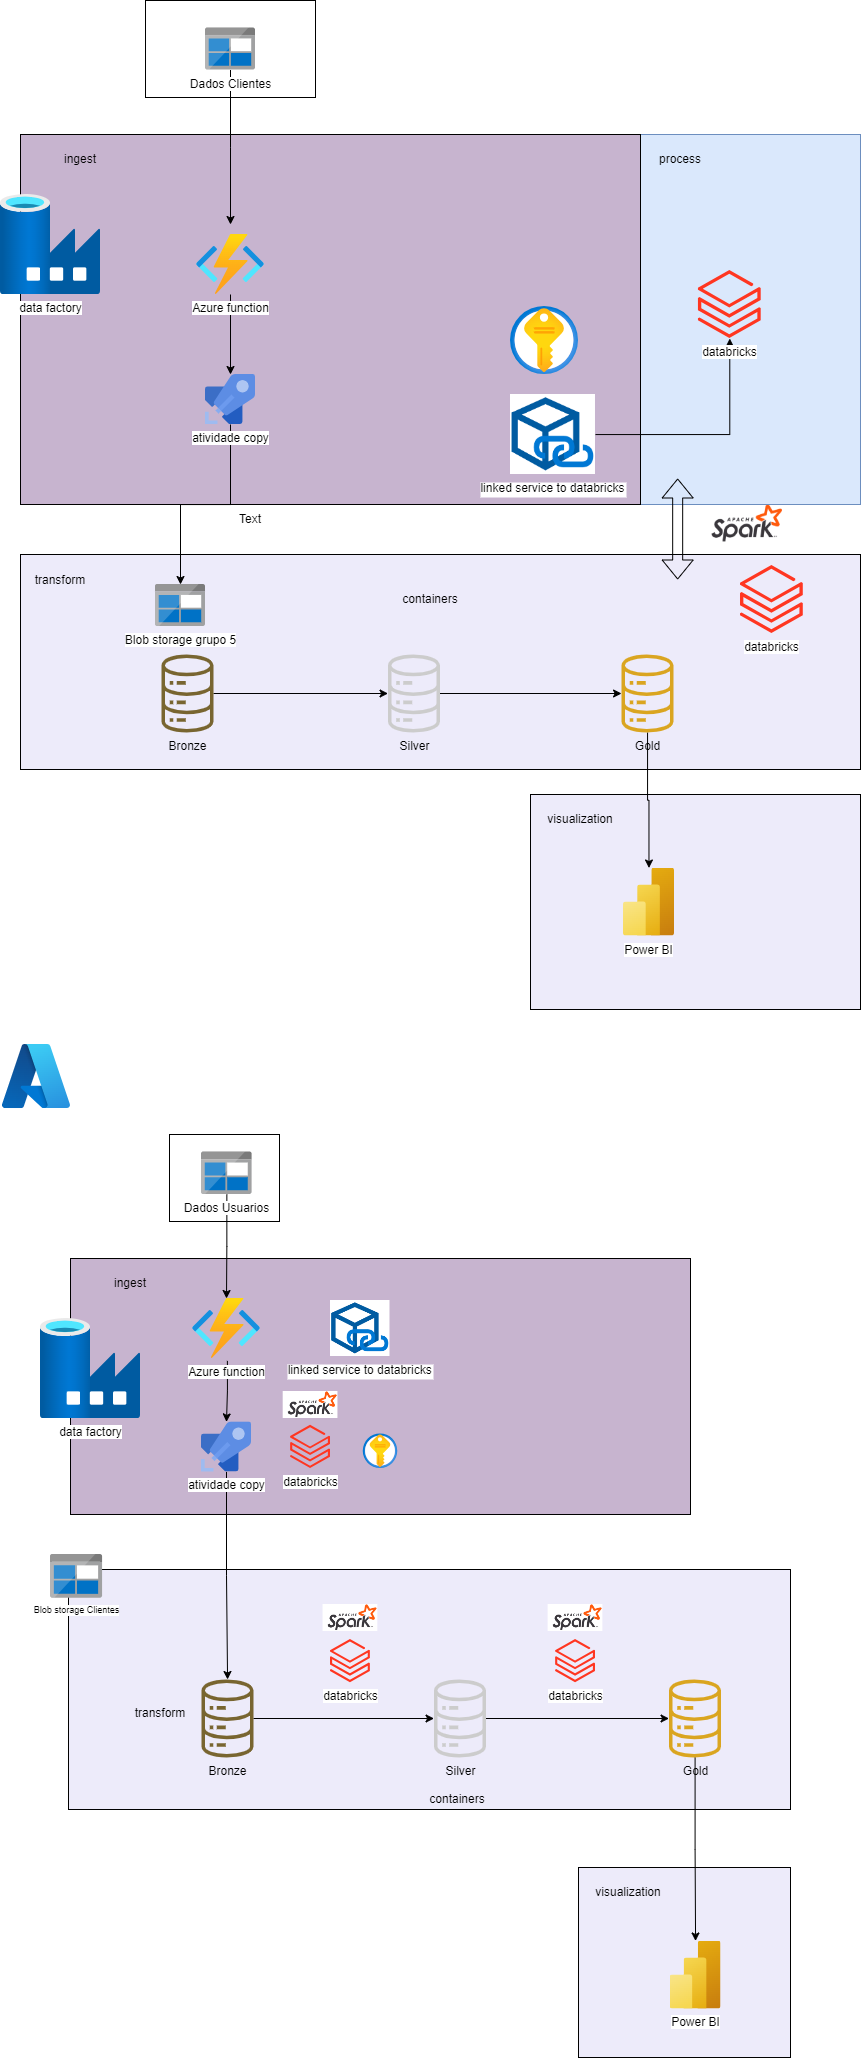

The diagram above was exported from draw.io. Its source (the exported page's mxGraphModel, read from the mxfile embedded in the PNG):
<mxGraphModel dx="878" dy="509" grid="1" gridSize="10" guides="1" tooltips="1" connect="1" arrows="1" fold="1" page="1" pageScale="1" pageWidth="827" pageHeight="1169" math="0" shadow="0">
  <root>
    <mxCell id="0" />
    <mxCell id="1" parent="0" />
    <mxCell id="CjrealuKwnq1mrGlpfEA-1" value="" style="shape=image;verticalLabelPosition=bottom;labelBackgroundColor=default;verticalAlign=top;aspect=fixed;imageAspect=0;image=https://eduardo2s.github.io/assets/img/spark.png;" parent="1" vertex="1">
      <mxGeometry x="668" y="550" width="160" height="90" as="geometry" />
    </mxCell>
    <mxCell id="DmdU8ZEOlt_OejEhqSOY-6" value="" style="rounded=0;whiteSpace=wrap;html=1;fillColor=#dae8fc;strokeColor=#6c8ebf;" parent="1" vertex="1">
      <mxGeometry x="310" y="190" width="550" height="370" as="geometry" />
    </mxCell>
    <mxCell id="CjrealuKwnq1mrGlpfEA-20" value="" style="rounded=0;whiteSpace=wrap;html=1;fillColor=#edebfa;" parent="1" vertex="1">
      <mxGeometry x="530" y="850" width="330" height="215" as="geometry" />
    </mxCell>
    <mxCell id="uuC0uU9qO-WGWbCFHayV-21" value="" style="rounded=0;whiteSpace=wrap;html=1;fillColor=#c7b4cf;" parent="1" vertex="1">
      <mxGeometry x="20" y="190" width="620" height="370" as="geometry" />
    </mxCell>
    <mxCell id="uuC0uU9qO-WGWbCFHayV-23" value="" style="rounded=0;whiteSpace=wrap;html=1;fillColor=#edebfa;" parent="1" vertex="1">
      <mxGeometry x="20" y="610" width="840" height="215" as="geometry" />
    </mxCell>
    <mxCell id="uuC0uU9qO-WGWbCFHayV-22" value="" style="rounded=0;whiteSpace=wrap;html=1;fillColor=#ffffff;" parent="1" vertex="1">
      <mxGeometry x="145" y="56" width="170" height="97" as="geometry" />
    </mxCell>
    <mxCell id="uuC0uU9qO-WGWbCFHayV-2" value="Blob storage grupo 5" style="image;sketch=0;aspect=fixed;html=1;points=[];align=center;fontSize=12;image=img/lib/mscae/BlobBlock.svg;" parent="1" vertex="1">
      <mxGeometry x="155" y="640" width="50" height="42" as="geometry" />
    </mxCell>
    <mxCell id="CjrealuKwnq1mrGlpfEA-10" style="edgeStyle=orthogonalEdgeStyle;rounded=0;orthogonalLoop=1;jettySize=auto;html=1;" parent="1" source="uuC0uU9qO-WGWbCFHayV-3" edge="1">
      <mxGeometry relative="1" as="geometry">
        <mxPoint x="230" y="280" as="targetPoint" />
      </mxGeometry>
    </mxCell>
    <mxCell id="uuC0uU9qO-WGWbCFHayV-3" value="Dados Clientes" style="image;sketch=0;aspect=fixed;html=1;points=[];align=center;fontSize=12;image=img/lib/mscae/BlobBlock.svg;" parent="1" vertex="1">
      <mxGeometry x="205" y="83.5" width="50" height="42" as="geometry" />
    </mxCell>
    <mxCell id="CjrealuKwnq1mrGlpfEA-15" style="edgeStyle=orthogonalEdgeStyle;rounded=0;orthogonalLoop=1;jettySize=auto;html=1;" parent="1" source="uuC0uU9qO-WGWbCFHayV-5" target="CjrealuKwnq1mrGlpfEA-3" edge="1">
      <mxGeometry relative="1" as="geometry" />
    </mxCell>
    <mxCell id="uuC0uU9qO-WGWbCFHayV-5" value="Bronze" style="sketch=0;outlineConnect=0;fillColor=#786530;strokeColor=#A18841;dashed=0;verticalLabelPosition=bottom;verticalAlign=top;align=center;html=1;fontSize=12;fontStyle=0;aspect=fixed;pointerEvents=1;shape=mxgraph.aws4.iot_analytics_data_store;" parent="1" vertex="1">
      <mxGeometry x="160" y="710" width="54" height="78" as="geometry" />
    </mxCell>
    <mxCell id="DmdU8ZEOlt_OejEhqSOY-5" style="edgeStyle=orthogonalEdgeStyle;rounded=0;orthogonalLoop=1;jettySize=auto;html=1;" parent="1" source="uuC0uU9qO-WGWbCFHayV-16" target="uuC0uU9qO-WGWbCFHayV-2" edge="1">
      <mxGeometry relative="1" as="geometry" />
    </mxCell>
    <mxCell id="uuC0uU9qO-WGWbCFHayV-16" value="atividade copy" style="image;sketch=0;aspect=fixed;html=1;points=[];align=center;fontSize=12;image=img/lib/mscae/Azure_Pipelines.svg;" parent="1" vertex="1">
      <mxGeometry x="205" y="430" width="50" height="50" as="geometry" />
    </mxCell>
    <mxCell id="xcUW8jf7g7LdZtzedoRj-5" style="edgeStyle=orthogonalEdgeStyle;rounded=0;orthogonalLoop=1;jettySize=auto;html=1;" parent="1" source="xcUW8jf7g7LdZtzedoRj-1" target="xcUW8jf7g7LdZtzedoRj-4" edge="1">
      <mxGeometry relative="1" as="geometry" />
    </mxCell>
    <mxCell id="xcUW8jf7g7LdZtzedoRj-1" value="linked service to databricks" style="shape=image;verticalLabelPosition=bottom;labelBackgroundColor=default;verticalAlign=top;aspect=fixed;imageAspect=0;image=https://1.bp.blogspot.com/-i1F-HI1KbFk/YZAawL2YzQI/AAAAAAAALtw/frUspfHvkMsQEQlhggRjzea029vZ-6y7gCLcBGAsYHQ/s1006/ADFLinkedService.png;" parent="1" vertex="1">
      <mxGeometry x="510" y="450" width="84.99" height="80" as="geometry" />
    </mxCell>
    <mxCell id="xcUW8jf7g7LdZtzedoRj-4" value="databricks" style="image;aspect=fixed;html=1;points=[];align=center;fontSize=12;image=img/lib/azure2/analytics/Azure_Databricks.svg;" parent="1" vertex="1">
      <mxGeometry x="697.92" y="326" width="62.8" height="68" as="geometry" />
    </mxCell>
    <mxCell id="CjrealuKwnq1mrGlpfEA-2" value="ingest" style="text;html=1;align=center;verticalAlign=middle;whiteSpace=wrap;rounded=0;" parent="1" vertex="1">
      <mxGeometry x="50" y="200" width="60" height="30" as="geometry" />
    </mxCell>
    <mxCell id="CjrealuKwnq1mrGlpfEA-17" style="edgeStyle=orthogonalEdgeStyle;rounded=0;orthogonalLoop=1;jettySize=auto;html=1;" parent="1" source="CjrealuKwnq1mrGlpfEA-3" target="CjrealuKwnq1mrGlpfEA-4" edge="1">
      <mxGeometry relative="1" as="geometry" />
    </mxCell>
    <mxCell id="CjrealuKwnq1mrGlpfEA-3" value="Silver" style="sketch=0;outlineConnect=0;fillColor=#cccccc;strokeColor=#A18841;dashed=0;verticalLabelPosition=bottom;verticalAlign=top;align=center;html=1;fontSize=12;fontStyle=0;aspect=fixed;pointerEvents=1;shape=mxgraph.aws4.iot_analytics_data_store;" parent="1" vertex="1">
      <mxGeometry x="386.5" y="710" width="54" height="78" as="geometry" />
    </mxCell>
    <mxCell id="CjrealuKwnq1mrGlpfEA-24" style="edgeStyle=orthogonalEdgeStyle;rounded=0;orthogonalLoop=1;jettySize=auto;html=1;" parent="1" source="CjrealuKwnq1mrGlpfEA-4" target="CjrealuKwnq1mrGlpfEA-22" edge="1">
      <mxGeometry relative="1" as="geometry" />
    </mxCell>
    <mxCell id="CjrealuKwnq1mrGlpfEA-4" value="Gold" style="sketch=0;outlineConnect=0;fillColor=#daa520;strokeColor=#A18841;dashed=0;verticalLabelPosition=bottom;verticalAlign=top;align=center;html=1;fontSize=12;fontStyle=0;aspect=fixed;pointerEvents=1;shape=mxgraph.aws4.iot_analytics_data_store;" parent="1" vertex="1">
      <mxGeometry x="620" y="710" width="54" height="78" as="geometry" />
    </mxCell>
    <mxCell id="CjrealuKwnq1mrGlpfEA-16" value="" style="shape=flexArrow;endArrow=classic;startArrow=classic;html=1;rounded=0;entryX=0.098;entryY=0.997;entryDx=0;entryDy=0;entryPerimeter=0;" parent="1" edge="1">
      <mxGeometry width="100" height="100" relative="1" as="geometry">
        <mxPoint x="677.17" y="635" as="sourcePoint" />
        <mxPoint x="677.17" y="534" as="targetPoint" />
      </mxGeometry>
    </mxCell>
    <mxCell id="CjrealuKwnq1mrGlpfEA-18" value="process" style="text;html=1;align=center;verticalAlign=middle;whiteSpace=wrap;rounded=0;" parent="1" vertex="1">
      <mxGeometry x="649.72" y="200" width="60" height="30" as="geometry" />
    </mxCell>
    <mxCell id="CjrealuKwnq1mrGlpfEA-19" value="containers" style="text;html=1;align=center;verticalAlign=middle;whiteSpace=wrap;rounded=0;" parent="1" vertex="1">
      <mxGeometry x="400" y="640" width="60" height="30" as="geometry" />
    </mxCell>
    <mxCell id="CjrealuKwnq1mrGlpfEA-21" value="" style="image;aspect=fixed;html=1;points=[];align=center;fontSize=12;image=img/lib/azure2/security/Key_Vaults.svg;" parent="1" vertex="1">
      <mxGeometry x="510" y="362" width="68" height="68" as="geometry" />
    </mxCell>
    <mxCell id="CjrealuKwnq1mrGlpfEA-22" value="Power BI" style="image;aspect=fixed;html=1;points=[];align=center;fontSize=12;image=img/lib/azure2/analytics/Power_BI_Embedded.svg;" parent="1" vertex="1">
      <mxGeometry x="623" y="923.5" width="51" height="68" as="geometry" />
    </mxCell>
    <mxCell id="CjrealuKwnq1mrGlpfEA-23" value="visualization" style="text;html=1;align=center;verticalAlign=middle;whiteSpace=wrap;rounded=0;" parent="1" vertex="1">
      <mxGeometry x="550" y="860" width="60" height="30" as="geometry" />
    </mxCell>
    <mxCell id="DmdU8ZEOlt_OejEhqSOY-4" style="edgeStyle=orthogonalEdgeStyle;rounded=0;orthogonalLoop=1;jettySize=auto;html=1;" parent="1" source="DmdU8ZEOlt_OejEhqSOY-1" target="uuC0uU9qO-WGWbCFHayV-16" edge="1">
      <mxGeometry relative="1" as="geometry" />
    </mxCell>
    <mxCell id="DmdU8ZEOlt_OejEhqSOY-1" value="Azure function" style="image;aspect=fixed;html=1;points=[];align=center;fontSize=12;image=img/lib/azure2/compute/Function_Apps.svg;" parent="1" vertex="1">
      <mxGeometry x="196" y="290" width="68" height="60" as="geometry" />
    </mxCell>
    <mxCell id="DmdU8ZEOlt_OejEhqSOY-3" value="data factory" style="image;aspect=fixed;html=1;points=[];align=center;fontSize=12;image=img/lib/azure2/databases/Data_Factory.svg;" parent="1" vertex="1">
      <mxGeometry y="250" width="100" height="100" as="geometry" />
    </mxCell>
    <mxCell id="DmdU8ZEOlt_OejEhqSOY-7" value="databricks" style="image;aspect=fixed;html=1;points=[];align=center;fontSize=12;image=img/lib/azure2/analytics/Azure_Databricks.svg;" parent="1" vertex="1">
      <mxGeometry x="740" y="621" width="62.8" height="68" as="geometry" />
    </mxCell>
    <mxCell id="DmdU8ZEOlt_OejEhqSOY-9" value="Text" style="text;html=1;align=center;verticalAlign=middle;whiteSpace=wrap;rounded=0;" parent="1" vertex="1">
      <mxGeometry x="220" y="560" width="60" height="30" as="geometry" />
    </mxCell>
    <mxCell id="DmdU8ZEOlt_OejEhqSOY-10" value="transform" style="text;html=1;align=center;verticalAlign=middle;whiteSpace=wrap;rounded=0;" parent="1" vertex="1">
      <mxGeometry x="30" y="621" width="60" height="30" as="geometry" />
    </mxCell>
    <mxCell id="RlaIpI8KK7QkpXk_w45f-3" value="" style="rounded=0;whiteSpace=wrap;html=1;fillColor=#edebfa;" parent="1" vertex="1">
      <mxGeometry x="578" y="1923" width="212" height="190" as="geometry" />
    </mxCell>
    <mxCell id="RlaIpI8KK7QkpXk_w45f-4" value="" style="rounded=0;whiteSpace=wrap;html=1;fillColor=#c7b4cf;" parent="1" vertex="1">
      <mxGeometry x="70" y="1314" width="620" height="256" as="geometry" />
    </mxCell>
    <mxCell id="RlaIpI8KK7QkpXk_w45f-5" value="" style="rounded=0;whiteSpace=wrap;html=1;fillColor=#edebfa;" parent="1" vertex="1">
      <mxGeometry x="68" y="1625" width="722" height="240" as="geometry" />
    </mxCell>
    <mxCell id="RlaIpI8KK7QkpXk_w45f-6" value="" style="rounded=0;whiteSpace=wrap;html=1;fillColor=#ffffff;" parent="1" vertex="1">
      <mxGeometry x="169" y="1190" width="110" height="87" as="geometry" />
    </mxCell>
    <mxCell id="RlaIpI8KK7QkpXk_w45f-7" value="Blob storage Clientes" style="image;sketch=0;aspect=fixed;html=1;points=[];align=center;fontSize=9;image=img/lib/mscae/BlobBlock.svg;" parent="1" vertex="1">
      <mxGeometry x="49.999999999999986" y="1610" width="52.08" height="43.75" as="geometry" />
    </mxCell>
    <mxCell id="RlaIpI8KK7QkpXk_w45f-8" style="edgeStyle=orthogonalEdgeStyle;rounded=0;orthogonalLoop=1;jettySize=auto;html=1;" parent="1" source="RlaIpI8KK7QkpXk_w45f-9" target="RlaIpI8KK7QkpXk_w45f-29" edge="1">
      <mxGeometry relative="1" as="geometry">
        <mxPoint x="280" y="1404" as="targetPoint" />
      </mxGeometry>
    </mxCell>
    <mxCell id="RlaIpI8KK7QkpXk_w45f-9" value="Dados Usuarios" style="image;sketch=0;aspect=fixed;html=1;points=[];align=center;fontSize=12;image=img/lib/mscae/BlobBlock.svg;" parent="1" vertex="1">
      <mxGeometry x="201" y="1207.5" width="50.6" height="42.5" as="geometry" />
    </mxCell>
    <mxCell id="RlaIpI8KK7QkpXk_w45f-10" style="edgeStyle=orthogonalEdgeStyle;rounded=0;orthogonalLoop=1;jettySize=auto;html=1;" parent="1" source="RlaIpI8KK7QkpXk_w45f-11" target="RlaIpI8KK7QkpXk_w45f-19" edge="1">
      <mxGeometry relative="1" as="geometry" />
    </mxCell>
    <mxCell id="RlaIpI8KK7QkpXk_w45f-11" value="Bronze" style="sketch=0;outlineConnect=0;fillColor=#786530;strokeColor=#A18841;dashed=0;verticalLabelPosition=bottom;verticalAlign=top;align=center;html=1;fontSize=12;fontStyle=0;aspect=fixed;pointerEvents=1;shape=mxgraph.aws4.iot_analytics_data_store;" parent="1" vertex="1">
      <mxGeometry x="200" y="1735" width="54" height="78" as="geometry" />
    </mxCell>
    <mxCell id="RlaIpI8KK7QkpXk_w45f-12" style="edgeStyle=orthogonalEdgeStyle;rounded=0;orthogonalLoop=1;jettySize=auto;html=1;" parent="1" source="RlaIpI8KK7QkpXk_w45f-13" target="RlaIpI8KK7QkpXk_w45f-11" edge="1">
      <mxGeometry relative="1" as="geometry" />
    </mxCell>
    <mxCell id="RlaIpI8KK7QkpXk_w45f-13" value="atividade copy" style="image;sketch=0;aspect=fixed;html=1;points=[];align=center;fontSize=12;image=img/lib/mscae/Azure_Pipelines.svg;" parent="1" vertex="1">
      <mxGeometry x="201" y="1477.41" width="50" height="50" as="geometry" />
    </mxCell>
    <mxCell id="RlaIpI8KK7QkpXk_w45f-15" value="linked service to databricks" style="shape=image;verticalLabelPosition=bottom;labelBackgroundColor=default;verticalAlign=top;aspect=fixed;imageAspect=0;image=https://1.bp.blogspot.com/-i1F-HI1KbFk/YZAawL2YzQI/AAAAAAAALtw/frUspfHvkMsQEQlhggRjzea029vZ-6y7gCLcBGAsYHQ/s1006/ADFLinkedService.png;" parent="1" vertex="1">
      <mxGeometry x="330" y="1356" width="59.49" height="56" as="geometry" />
    </mxCell>
    <mxCell id="RlaIpI8KK7QkpXk_w45f-16" value="databricks" style="image;aspect=fixed;html=1;points=[];align=center;fontSize=12;image=img/lib/azure2/analytics/Azure_Databricks.svg;" parent="1" vertex="1">
      <mxGeometry x="555.12" y="1694.9999999999998" width="39.87" height="43.17" as="geometry" />
    </mxCell>
    <mxCell id="RlaIpI8KK7QkpXk_w45f-17" value="ingest" style="text;html=1;align=center;verticalAlign=middle;whiteSpace=wrap;rounded=0;" parent="1" vertex="1">
      <mxGeometry x="100" y="1324" width="60" height="30" as="geometry" />
    </mxCell>
    <mxCell id="RlaIpI8KK7QkpXk_w45f-18" style="edgeStyle=orthogonalEdgeStyle;rounded=0;orthogonalLoop=1;jettySize=auto;html=1;" parent="1" source="RlaIpI8KK7QkpXk_w45f-19" target="RlaIpI8KK7QkpXk_w45f-21" edge="1">
      <mxGeometry relative="1" as="geometry" />
    </mxCell>
    <mxCell id="RlaIpI8KK7QkpXk_w45f-19" value="Silver" style="sketch=0;outlineConnect=0;fillColor=#cccccc;strokeColor=#A18841;dashed=0;verticalLabelPosition=bottom;verticalAlign=top;align=center;html=1;fontSize=12;fontStyle=0;aspect=fixed;pointerEvents=1;shape=mxgraph.aws4.iot_analytics_data_store;" parent="1" vertex="1">
      <mxGeometry x="432.5" y="1735" width="54" height="78" as="geometry" />
    </mxCell>
    <mxCell id="RlaIpI8KK7QkpXk_w45f-20" style="edgeStyle=orthogonalEdgeStyle;rounded=0;orthogonalLoop=1;jettySize=auto;html=1;" parent="1" source="RlaIpI8KK7QkpXk_w45f-21" target="RlaIpI8KK7QkpXk_w45f-26" edge="1">
      <mxGeometry relative="1" as="geometry" />
    </mxCell>
    <mxCell id="RlaIpI8KK7QkpXk_w45f-21" value="Gold" style="sketch=0;outlineConnect=0;fillColor=#daa520;strokeColor=#A18841;dashed=0;verticalLabelPosition=bottom;verticalAlign=top;align=center;html=1;fontSize=12;fontStyle=0;aspect=fixed;pointerEvents=1;shape=mxgraph.aws4.iot_analytics_data_store;" parent="1" vertex="1">
      <mxGeometry x="667.5" y="1735" width="54" height="78" as="geometry" />
    </mxCell>
    <mxCell id="RlaIpI8KK7QkpXk_w45f-24" value="containers" style="text;html=1;align=center;verticalAlign=middle;whiteSpace=wrap;rounded=0;" parent="1" vertex="1">
      <mxGeometry x="426.5" y="1840" width="60" height="30" as="geometry" />
    </mxCell>
    <mxCell id="RlaIpI8KK7QkpXk_w45f-25" value="" style="image;aspect=fixed;html=1;points=[];align=center;fontSize=12;image=img/lib/azure2/security/Key_Vaults.svg;" parent="1" vertex="1">
      <mxGeometry x="362.75" y="1489.5" width="34.5" height="34.5" as="geometry" />
    </mxCell>
    <mxCell id="RlaIpI8KK7QkpXk_w45f-26" value="Power BI" style="image;aspect=fixed;html=1;points=[];align=center;fontSize=12;image=img/lib/azure2/analytics/Power_BI_Embedded.svg;" parent="1" vertex="1">
      <mxGeometry x="669.5" y="1996.5" width="51" height="68" as="geometry" />
    </mxCell>
    <mxCell id="RlaIpI8KK7QkpXk_w45f-27" value="visualization" style="text;html=1;align=center;verticalAlign=middle;whiteSpace=wrap;rounded=0;" parent="1" vertex="1">
      <mxGeometry x="598" y="1933" width="60" height="30" as="geometry" />
    </mxCell>
    <mxCell id="RlaIpI8KK7QkpXk_w45f-28" style="edgeStyle=orthogonalEdgeStyle;rounded=0;orthogonalLoop=1;jettySize=auto;html=1;exitX=0.513;exitY=1.04;exitDx=0;exitDy=0;exitPerimeter=0;" parent="1" source="RlaIpI8KK7QkpXk_w45f-29" target="RlaIpI8KK7QkpXk_w45f-13" edge="1">
      <mxGeometry relative="1" as="geometry">
        <mxPoint x="230" y="1460" as="sourcePoint" />
      </mxGeometry>
    </mxCell>
    <mxCell id="RlaIpI8KK7QkpXk_w45f-29" value="Azure function" style="image;aspect=fixed;html=1;points=[];align=center;fontSize=12;image=img/lib/azure2/compute/Function_Apps.svg;" parent="1" vertex="1">
      <mxGeometry x="192" y="1354" width="68" height="60" as="geometry" />
    </mxCell>
    <mxCell id="RlaIpI8KK7QkpXk_w45f-30" value="data factory" style="image;aspect=fixed;html=1;points=[];align=center;fontSize=12;image=img/lib/azure2/databases/Data_Factory.svg;" parent="1" vertex="1">
      <mxGeometry x="40" y="1374" width="100" height="100" as="geometry" />
    </mxCell>
    <mxCell id="RlaIpI8KK7QkpXk_w45f-33" value="transform" style="text;html=1;align=center;verticalAlign=middle;whiteSpace=wrap;rounded=0;" parent="1" vertex="1">
      <mxGeometry x="130" y="1754" width="60" height="30" as="geometry" />
    </mxCell>
    <mxCell id="RlaIpI8KK7QkpXk_w45f-34" value="" style="image;aspect=fixed;html=1;points=[];align=center;fontSize=12;image=img/lib/azure2/other/Azure_A.svg;" parent="1" vertex="1">
      <mxGeometry x="2" y="1100" width="68" height="64.12" as="geometry" />
    </mxCell>
    <mxCell id="RlaIpI8KK7QkpXk_w45f-1" value="" style="shape=image;verticalLabelPosition=bottom;labelBackgroundColor=default;verticalAlign=top;aspect=fixed;imageAspect=0;image=https://eduardo2s.github.io/assets/img/spark.png;clipPath=inset(10.95% 28% 45.86% 22.67%);" parent="1" vertex="1">
      <mxGeometry x="282.7" y="1446.9999999999998" width="54.74" height="27" as="geometry" />
    </mxCell>
    <mxCell id="RlaIpI8KK7QkpXk_w45f-44" value="databricks" style="image;aspect=fixed;html=1;points=[];align=center;fontSize=12;image=img/lib/azure2/analytics/Azure_Databricks.svg;" parent="1" vertex="1">
      <mxGeometry x="290.13" y="1480.8299999999997" width="39.87" height="43.17" as="geometry" />
    </mxCell>
    <mxCell id="RlaIpI8KK7QkpXk_w45f-45" value="databricks" style="image;aspect=fixed;html=1;points=[];align=center;fontSize=12;image=img/lib/azure2/analytics/Azure_Databricks.svg;" parent="1" vertex="1">
      <mxGeometry x="330" y="1694.9999999999998" width="39.87" height="43.17" as="geometry" />
    </mxCell>
    <mxCell id="XcPHDBtEUR-bXYt1A0vA-3" value="" style="shape=image;verticalLabelPosition=bottom;labelBackgroundColor=default;verticalAlign=top;aspect=fixed;imageAspect=0;image=https://eduardo2s.github.io/assets/img/spark.png;clipPath=inset(10.95% 28% 45.86% 22.67%);" parent="1" vertex="1">
      <mxGeometry x="322.57" y="1659.9999999999998" width="54.74" height="27" as="geometry" />
    </mxCell>
    <mxCell id="XcPHDBtEUR-bXYt1A0vA-4" value="" style="shape=image;verticalLabelPosition=bottom;labelBackgroundColor=default;verticalAlign=top;aspect=fixed;imageAspect=0;image=https://eduardo2s.github.io/assets/img/spark.png;clipPath=inset(10.95% 28% 45.86% 22.67%);" parent="1" vertex="1">
      <mxGeometry x="547.63" y="1659.9999999999998" width="54.74" height="27" as="geometry" />
    </mxCell>
  </root>
</mxGraphModel>